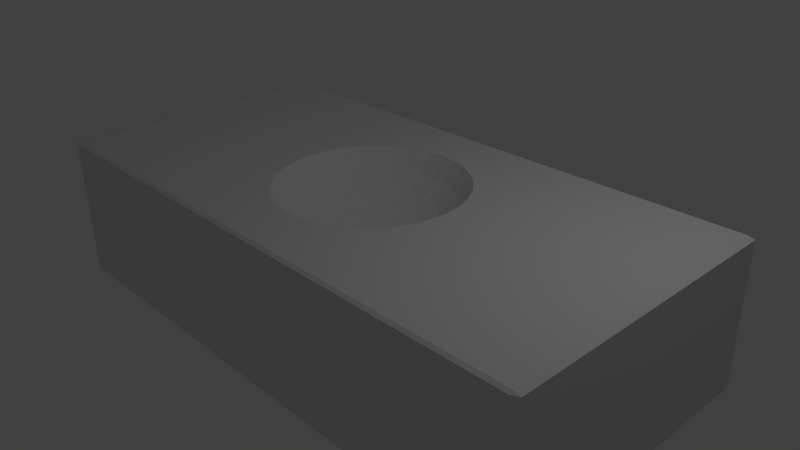 # Source: Rect.blend  (saved by Blender 2.73.0; exported with 4.5.12 LTS)
import bpy
from mathutils import Matrix  # noqa: F401  (used for matrix-valued properties, if any)

bpy.ops.wm.read_factory_settings(use_empty=True)
scene = bpy.context.scene
scene.name = 'Scene'

# ---- collections
col_collection_1 = bpy.data.collections.new('Collection 1'); scene.collection.children.link(col_collection_1)

# ---- world
world_world = bpy.data.worlds.new('World'); scene.world = world_world
world_world.color = (0.05088, 0.05088, 0.05088)
world_world.use_sun_shadow = False
world_world.sun_shadow_jitter_overblur = 0.0
world_world.cycles.sampling_method = 'MANUAL'
world_world.cycles.sample_map_resolution = 256

# ---- cameras
cam_camera = bpy.data.cameras.new('Camera')
cam_camera.clip_end = 100.0
cam_camera.lens = 35.0
cam_camera.sensor_width = 32.0
cam_camera.sensor_height = 18.0
cam_camera.ortho_scale = 7.314
cam_camera.dof.focus_distance = 0.0
cam_camera.dof.aperture_fstop = 128.0

# ---- lights
light_lamp = bpy.data.lights.new('Lamp', 'POINT')
light_lamp.transmission_factor = 0.0
light_lamp.cutoff_distance = 30.0
light_lamp.energy = 100.0
light_lamp.shadow_buffer_clip_start = 1.001
light_lamp.shadow_soft_size = 0.1
light_lamp.shadow_maximum_resolution = 0.006
light_lamp.use_absolute_resolution = True
light_lamp.cycles.use_multiple_importance_sampling = False

# ---- meshes
me_cube = bpy.data.meshes.new('Cube')
me_cube.from_pydata([(-0.975, -0.975, -1.0), (-0.975, 0.975, -1.0), (0.975, 0.975, -1.0), (0.975, -0.975, -1.0), (0.975, -1.0, -0.975), (-0.975, -1.0, -0.975), (-1.0, -0.975, -0.975), (-1.0, 0.975, -0.975), (-0.975, 1.0, -0.975), (0.975, 1.0, -0.975), (1.0, 0.975, -0.975), (1.0, -0.975, -0.975), (0.975, -1.0, 0.975), (-0.975, -1.0, 0.975), (-1.0, -0.975, 0.975), (-1.0, 0.975, 0.975), (-0.975, 1.0, 0.975), (0.975, 1.0, 0.975), (1.0, 0.975, 0.975), (1.0, -0.975, 0.975), (0.975, -0.975, 1.0), (-0.975, -0.975, 1.0), (-0.975, 0.975, 1.0), (0.975, 0.975, 1.0), (-0.3135, 0.0, 1.0), (-0.3075, 0.1223, 1.0), (-0.2897, 0.24, 1.0), (-0.2607, 0.3484, 1.0), (-0.2217, 0.4434, 1.0), (-0.1742, 0.5214, 1.0), (-0.12, 0.5793, 1.0), (-0.06116, 0.615, 1.0), (1.233e-07, 0.627, 1.0), (0.06116, 0.615, 1.0), (0.12, 0.5793, 1.0), (0.1742, 0.5214, 1.0), (0.2217, 0.4434, 1.0), (0.2607, 0.3484, 1.0), (0.2897, 0.24, 1.0), (0.3075, 0.1223, 1.0), (0.3135, -5.855e-08, 1.0), (0.3075, -0.1223, 1.0), (0.2897, -0.24, 1.0), (0.2607, -0.3484, 1.0), (0.2217, -0.4434, 1.0), (0.1742, -0.5214, 1.0), (0.12, -0.5793, 1.0), (0.06116, -0.615, 1.0), (5.596e-08, -0.627, 1.0), (-0.06116, -0.615, 1.0), (-0.12, -0.5793, 1.0), (-0.1742, -0.5214, 1.0), (-0.2217, -0.4434, 1.0), (-0.2607, -0.3484, 1.0), (-0.2897, -0.24, 1.0), (-0.3075, -0.1223, 1.0), (-0.1435, 0.0, 0.4347), (-0.1407, 0.05599, 0.4347), (-0.2043, 0.08129, 0.5733), (-0.2083, 0.0, 0.5733), (-0.07316, 0.0, 0.3493), (-0.07175, 0.02855, 0.3493), (-0.1407, -0.05599, 0.4347), (-0.2043, -0.08129, 0.5733), (-0.2601, 0.1035, 0.7599), (-0.2652, 0.0, 0.7599), (-0.1326, 0.1098, 0.4347), (-0.1925, 0.1595, 0.5733), (1.222e-07, 0.0, 0.3205), (-0.07175, -0.02855, 0.3493), (-0.06759, 0.05599, 0.3493), (-0.1326, -0.1098, 0.4347), (-0.1925, -0.1595, 0.5733), (-0.2601, -0.1035, 0.7599), (-0.3058, 0.1217, 0.9872), (-0.3118, 0.0, 0.9872), (-0.245, 0.2029, 0.7599), (-0.1193, 0.1595, 0.4347), (-0.1732, 0.2315, 0.5733), (-0.06759, -0.05599, 0.3493), (-0.06083, 0.08129, 0.3493), (-0.1193, -0.1595, 0.4347), (-0.1732, -0.2315, 0.5733), (-0.245, -0.2029, 0.7599), (-0.3058, -0.1217, 0.9872), (-0.2881, 0.2386, 0.9872), (-0.2205, 0.2946, 0.7599), (-0.1015, 0.2029, 0.4347), (-0.1473, 0.2946, 0.5733), (-0.06083, -0.08129, 0.3493), (-0.05173, 0.1035, 0.3493), (-0.1015, -0.2029, 0.4347), (-0.1473, -0.2946, 0.5733), (-0.2205, -0.2946, 0.7599), (-0.2881, -0.2386, 0.9872), (-0.2593, 0.3465, 0.9872), (-0.1875, 0.375, 0.7599), (-0.07973, 0.2386, 0.4347), (-0.1157, 0.3465, 0.5733), (-0.05173, -0.1035, 0.3493), (-0.04064, 0.1217, 0.3493), (-0.07973, -0.2386, 0.4347), (-0.1157, -0.3465, 0.5733), (-0.1875, -0.375, 0.7599), (-0.2593, -0.3465, 0.9872), (-0.2205, 0.441, 0.9872), (-0.1473, 0.441, 0.7599), (-0.05492, 0.2652, 0.4347), (-0.07973, 0.385, 0.5733), (-0.04064, -0.1217, 0.3493), (-0.028, 0.1352, 0.3493), (-0.05492, -0.2652, 0.4347), (-0.07973, -0.385, 0.5733), (-0.1473, -0.441, 0.7599), (-0.2205, -0.441, 0.9872), (-0.1732, 0.5185, 0.9872), (-0.1015, 0.49, 0.7599), (-0.028, 0.2815, 0.4347), (-0.04064, 0.4087, 0.5733), (-0.028, -0.1352, 0.3493), (-0.01427, 0.1435, 0.3493), (-0.028, -0.2815, 0.4347), (-0.04064, -0.4087, 0.5733), (-0.1015, -0.49, 0.7599), (-0.1732, -0.5185, 0.9872), (-0.1193, 0.5761, 0.9872), (-0.05173, 0.5201, 0.7599), (1.141e-07, 0.287, 0.4347), (1.281e-07, 0.4167, 0.5733), (-0.01427, -0.1435, 0.3493), (1.155e-07, 0.1463, 0.3493), (9.455e-08, -0.287, 0.4347), (9.734e-08, -0.4167, 0.5733), (-0.05173, -0.5201, 0.7599), (-0.1193, -0.5761, 0.9872), (-0.06083, 0.6116, 0.9872), (1.197e-07, 0.5303, 0.7599), (0.028, 0.2815, 0.4347), (0.04065, 0.4087, 0.5733), (1.183e-07, -0.1463, 0.3493), (0.01427, 0.1435, 0.3493), (0.028, -0.2815, 0.4347), (0.04064, -0.4087, 0.5733), (6.94e-08, -0.5303, 0.7599), (-0.06083, -0.6116, 0.9872), (1.253e-07, 0.6236, 0.9872), (0.05173, 0.5201, 0.7599), (0.05492, 0.2652, 0.4347), (0.07973, 0.385, 0.5733), (0.01427, -0.1435, 0.3493), (0.028, 0.1352, 0.3493), (0.05492, -0.2652, 0.4347), (0.07973, -0.385, 0.5733), (0.05173, -0.5201, 0.7599), (5.264e-08, -0.6236, 0.9872), (0.06083, 0.6116, 0.9872), (0.1015, 0.49, 0.7599), (0.07973, 0.2386, 0.4347), (0.1157, 0.3465, 0.5733), (0.028, -0.1352, 0.3493), (0.04065, 0.1217, 0.3493), (0.07973, -0.2386, 0.4347), (0.1157, -0.3465, 0.5733), (0.1015, -0.49, 0.7599), (0.06083, -0.6116, 0.9872), (0.1193, 0.5761, 0.9872), (0.1473, 0.441, 0.7599), (0.1015, 0.2029, 0.4347), (0.1473, 0.2946, 0.5733), (0.04064, -0.1217, 0.3493), (0.05173, 0.1035, 0.3493), (0.1015, -0.2029, 0.4347), (0.1473, -0.2946, 0.5733), (0.1473, -0.441, 0.7599), (0.1193, -0.5761, 0.9872), (0.1732, 0.5185, 0.9872), (0.1875, 0.375, 0.7599), (0.1193, 0.1595, 0.4347), (0.1732, 0.2315, 0.5733), (0.05173, -0.1035, 0.3493), (0.06083, 0.08129, 0.3493), (0.1193, -0.1595, 0.4347), (0.1732, -0.2315, 0.5733), (0.1875, -0.375, 0.7599), (0.1732, -0.5185, 0.9872), (0.2205, 0.441, 0.9872), (0.2205, 0.2946, 0.7599), (0.1326, 0.1098, 0.4347), (0.1925, 0.1595, 0.5733), (0.06083, -0.08129, 0.3493), (0.06759, 0.05599, 0.3493), (0.1326, -0.1098, 0.4347), (0.1925, -0.1595, 0.5733), (0.2205, -0.2946, 0.7599), (0.2205, -0.441, 0.9872), (0.2593, 0.3465, 0.9872), (0.245, 0.2029, 0.7599), (0.1407, 0.05599, 0.4347), (0.2043, 0.08129, 0.5733), (0.06759, -0.05599, 0.3493), (0.07175, 0.02855, 0.3493), (0.1407, -0.05599, 0.4347), (0.2043, -0.08129, 0.5733), (0.245, -0.2029, 0.7599), (0.2593, -0.3465, 0.9872), (0.2881, 0.2386, 0.9872), (0.2601, 0.1035, 0.7599), (0.1435, 2.973e-09, 0.4347), (0.2083, -8.203e-09, 0.5733), (0.07175, -0.02855, 0.3493), (0.07316, 2.973e-09, 0.3493), (0.2601, -0.1035, 0.7599), (0.2881, -0.2386, 0.9872), (0.3058, 0.1217, 0.9872), (0.2652, -1.938e-08, 0.7599), (0.3058, -0.1217, 0.9872), (0.3118, -6.408e-08, 0.9872)], [], [(0, 1, 2, 3), (0, 3, 4, 5), (1, 0, 6, 7), (2, 1, 8, 9), (3, 2, 10, 11), (0, 5, 6), (11, 4, 3), (12, 13, 5, 4), (7, 8, 1), (14, 15, 7, 6), (9, 10, 2), (16, 17, 9, 8), (18, 19, 11, 10), (5, 13, 14, 6), (12, 4, 11, 19), (20, 21, 13, 12), (16, 8, 7, 15), (21, 22, 15, 14), (18, 10, 9, 17), (22, 23, 17, 16), (23, 20, 19, 18), (14, 13, 21), (19, 20, 12), (22, 24, 25, 26, 27, 28, 29, 30, 31, 32, 33, 34, 35, 36, 37, 38, 39, 40, 20, 23), (21, 20, 40, 41, 42, 43, 44, 45, 46, 47, 48, 49, 50, 51, 52, 53, 54, 55, 24, 22), (15, 22, 16), (17, 23, 18), (56, 57, 58, 59), (60, 61, 57, 56), (62, 56, 59, 63), (59, 58, 64, 65), (57, 66, 67, 58), (68, 61, 60), (69, 60, 56, 62), (61, 70, 66, 57), (71, 62, 63, 72), (63, 59, 65, 73), (65, 64, 74, 75), (58, 67, 76, 64), (66, 77, 78, 67), (68, 70, 61), (68, 60, 69), (79, 69, 62, 71), (70, 80, 77, 66), (81, 71, 72, 82), (72, 63, 73, 83), (73, 65, 75, 84), (25, 24, 75, 74), (64, 76, 85, 74), (67, 78, 86, 76), (77, 87, 88, 78), (68, 80, 70), (68, 69, 79), (89, 79, 71, 81), (80, 90, 87, 77), (91, 81, 82, 92), (82, 72, 83, 93), (83, 73, 84, 94), (24, 55, 84, 75), (26, 25, 74, 85), (76, 86, 95, 85), (78, 88, 96, 86), (87, 97, 98, 88), (68, 90, 80), (68, 79, 89), (99, 89, 81, 91), (90, 100, 97, 87), (101, 91, 92, 102), (92, 82, 93, 103), (93, 83, 94, 104), (55, 54, 94, 84), (27, 26, 85, 95), (86, 96, 105, 95), (88, 98, 106, 96), (97, 107, 108, 98), (68, 100, 90), (68, 89, 99), (109, 99, 91, 101), (100, 110, 107, 97), (111, 101, 102, 112), (102, 92, 103, 113), (103, 93, 104, 114), (54, 53, 104, 94), (28, 27, 95, 105), (96, 106, 115, 105), (98, 108, 116, 106), (107, 117, 118, 108), (68, 110, 100), (68, 99, 109), (119, 109, 101, 111), (110, 120, 117, 107), (121, 111, 112, 122), (112, 102, 113, 123), (113, 103, 114, 124), (53, 52, 114, 104), (29, 28, 105, 115), (106, 116, 125, 115), (108, 118, 126, 116), (117, 127, 128, 118), (68, 120, 110), (68, 109, 119), (129, 119, 111, 121), (120, 130, 127, 117), (131, 121, 122, 132), (122, 112, 123, 133), (123, 113, 124, 134), (52, 51, 124, 114), (30, 29, 115, 125), (116, 126, 135, 125), (118, 128, 136, 126), (127, 137, 138, 128), (68, 130, 120), (68, 119, 129), (139, 129, 121, 131), (130, 140, 137, 127), (141, 131, 132, 142), (132, 122, 133, 143), (133, 123, 134, 144), (51, 50, 134, 124), (31, 30, 125, 135), (126, 136, 145, 135), (128, 138, 146, 136), (137, 147, 148, 138), (68, 140, 130), (68, 129, 139), (149, 139, 131, 141), (140, 150, 147, 137), (151, 141, 142, 152), (142, 132, 143, 153), (143, 133, 144, 154), (50, 49, 144, 134), (32, 31, 135, 145), (136, 146, 155, 145), (138, 148, 156, 146), (147, 157, 158, 148), (68, 150, 140), (68, 139, 149), (159, 149, 141, 151), (150, 160, 157, 147), (161, 151, 152, 162), (152, 142, 153, 163), (153, 143, 154, 164), (49, 48, 154, 144), (33, 32, 145, 155), (146, 156, 165, 155), (148, 158, 166, 156), (157, 167, 168, 158), (68, 160, 150), (68, 149, 159), (169, 159, 151, 161), (160, 170, 167, 157), (171, 161, 162, 172), (162, 152, 163, 173), (163, 153, 164, 174), (48, 47, 164, 154), (34, 33, 155, 165), (156, 166, 175, 165), (158, 168, 176, 166), (167, 177, 178, 168), (68, 170, 160), (68, 159, 169), (179, 169, 161, 171), (170, 180, 177, 167), (181, 171, 172, 182), (172, 162, 173, 183), (173, 163, 174, 184), (47, 46, 174, 164), (35, 34, 165, 175), (166, 176, 185, 175), (168, 178, 186, 176), (177, 187, 188, 178), (68, 180, 170), (68, 169, 179), (189, 179, 171, 181), (180, 190, 187, 177), (191, 181, 182, 192), (182, 172, 183, 193), (183, 173, 184, 194), (46, 45, 184, 174), (36, 35, 175, 185), (176, 186, 195, 185), (178, 188, 196, 186), (187, 197, 198, 188), (68, 190, 180), (68, 179, 189), (199, 189, 181, 191), (190, 200, 197, 187), (201, 191, 192, 202), (192, 182, 193, 203), (193, 183, 194, 204), (45, 44, 194, 184), (37, 36, 185, 195), (186, 196, 205, 195), (188, 198, 206, 196), (197, 207, 208, 198), (68, 200, 190), (68, 189, 199), (209, 199, 191, 201), (200, 210, 207, 197), (207, 201, 202, 208), (202, 192, 203, 211), (203, 193, 204, 212), (44, 43, 204, 194), (38, 37, 195, 205), (196, 206, 213, 205), (198, 208, 214, 206), (68, 210, 200), (68, 199, 209), (210, 209, 201, 207), (208, 202, 211, 214), (211, 203, 212, 215), (43, 42, 212, 204), (39, 38, 205, 213), (206, 214, 216, 213), (68, 209, 210), (214, 211, 215, 216), (42, 41, 215, 212), (40, 39, 213, 216), (41, 40, 216, 215)])
me_cube.use_remesh_preserve_volume = False
me_cube.use_remesh_preserve_attributes = False
me_cube.use_mirror_vertex_groups = False
me_cube.update()

# ---- objects
ob_cube = bpy.data.objects.new('Cube', me_cube)
ob_lamp = bpy.data.objects.new('Lamp', light_lamp)
ob_camera = bpy.data.objects.new('Camera', cam_camera)

# ---- transforms, parenting, visibility, modifiers, constraints
ob_cube.location = (0.0, 0.0, 0.0)
ob_cube.scale = (4.0, 2.0, 1.0)
ob_cube.lineart.crease_threshold = 0.0
ob_lamp.location = (4.076, 1.005, 5.904)
ob_lamp.rotation_euler = (0.6503, 0.05522, 1.866)
ob_lamp.lock_rotations_4d = False
ob_lamp.empty_display_type = 'ARROWS'
ob_lamp.color = (0.0, 0.0, 0.0, 0.0)
ob_lamp.lineart.crease_threshold = 0.0
ob_camera.location = (7.481, -6.508, 5.344)
ob_camera.rotation_euler = (1.109, 0.01082, 0.8149)
ob_camera.lock_rotations_4d = False
ob_camera.empty_display_type = 'ARROWS'
ob_camera.color = (0.0, 0.0, 0.0, 0.0)
ob_camera.display_type = 'WIRE'
ob_camera.lineart.crease_threshold = 0.0

# ---- collection membership
col_collection_1.objects.link(ob_cube)
col_collection_1.objects.link(ob_lamp)
col_collection_1.objects.link(ob_camera)

# ---- scene / render settings (as saved in the file)
scene.camera = ob_camera
scene.frame_start = 1; scene.frame_end = 250; scene.frame_set(1)
scene.render.engine = 'BLENDER_EEVEE_NEXT'
scene.render.resolution_percentage = 50
scene.render.dither_intensity = 0.0
scene.cycles.use_denoising = False
scene.cycles.samples = 10
scene.cycles.sampling_pattern = 'TABULATED_SOBOL'
scene.cycles.light_sampling_threshold = 0.0
scene.cycles.use_adaptive_sampling = False
scene.cycles.use_light_tree = False
scene.cycles.blur_glossy = 0.0
scene.cycles.pixel_filter_type = 'GAUSSIAN'
scene.cycles.sample_clamp_indirect = 0.0
scene.view_settings.view_transform = 'Standard'
bpy.context.view_layer.update()
